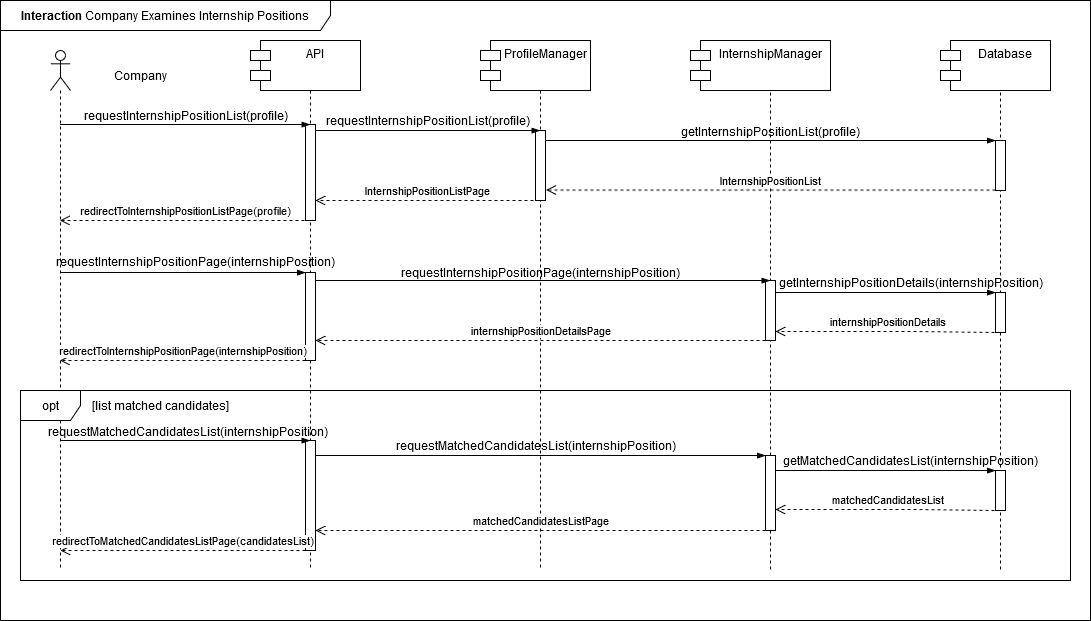

The diagram above was exported from draw.io. Its source (the exported page's mxGraphModel, read from the mxfile embedded in the PNG):
<mxGraphModel dx="1434" dy="1846" grid="1" gridSize="10" guides="1" tooltips="1" connect="1" arrows="1" fold="1" page="1" pageScale="1" pageWidth="850" pageHeight="1100" math="0" shadow="0">
  <root>
    <mxCell id="0" />
    <mxCell id="1" parent="0" />
    <mxCell id="QDihuIbp6Lw-h8ZXW96g-6" value=":Object" style="shape=umlLifeline;perimeter=lifelinePerimeter;whiteSpace=wrap;html=1;container=1;dropTarget=0;collapsible=0;recursiveResize=0;outlineConnect=0;portConstraint=eastwest;newEdgeStyle={&quot;curved&quot;:0,&quot;rounded&quot;:0};" parent="1" vertex="1">
      <mxGeometry x="780" y="-10" width="100" height="530" as="geometry" />
    </mxCell>
    <mxCell id="CObYJEAy56xA2G8EUnc1-1" value="S&amp;amp;C" style="shape=umlLifeline;perimeter=lifelinePerimeter;whiteSpace=wrap;html=1;container=1;dropTarget=0;collapsible=0;recursiveResize=0;outlineConnect=0;portConstraint=eastwest;newEdgeStyle={&quot;edgeStyle&quot;:&quot;elbowEdgeStyle&quot;,&quot;elbow&quot;:&quot;vertical&quot;,&quot;curved&quot;:0,&quot;rounded&quot;:0};" parent="1" vertex="1">
      <mxGeometry x="320" width="100" height="520" as="geometry" />
    </mxCell>
    <mxCell id="hh9Ni2VgHgSeFQTvjpv2-1" value="" style="html=1;points=[[0,0,0,0,5],[0,1,0,0,-5],[1,0,0,0,5],[1,1,0,0,-5]];perimeter=orthogonalPerimeter;outlineConnect=0;targetShapes=umlLifeline;portConstraint=eastwest;newEdgeStyle={&quot;curved&quot;:0,&quot;rounded&quot;:0};" parent="CObYJEAy56xA2G8EUnc1-1" vertex="1">
      <mxGeometry x="45" y="74" width="10" height="96" as="geometry" />
    </mxCell>
    <mxCell id="SL6PgUiu9ieBlHFa4yMH-13" value="" style="html=1;points=[[0,0,0,0,5],[0,1,0,0,-5],[1,0,0,0,5],[1,1,0,0,-5]];perimeter=orthogonalPerimeter;outlineConnect=0;targetShapes=umlLifeline;portConstraint=eastwest;newEdgeStyle={&quot;curved&quot;:0,&quot;rounded&quot;:0};" parent="CObYJEAy56xA2G8EUnc1-1" vertex="1">
      <mxGeometry x="45" y="390" width="10" height="110" as="geometry" />
    </mxCell>
    <mxCell id="CObYJEAy56xA2G8EUnc1-6" value="" style="shape=umlLifeline;perimeter=lifelinePerimeter;whiteSpace=wrap;html=1;container=1;dropTarget=0;collapsible=0;recursiveResize=0;outlineConnect=0;portConstraint=eastwest;newEdgeStyle={&quot;curved&quot;:0,&quot;rounded&quot;:0};participant=umlActor;" parent="1" vertex="1">
      <mxGeometry x="110" width="20" height="520" as="geometry" />
    </mxCell>
    <mxCell id="CObYJEAy56xA2G8EUnc1-7" value="Company" style="text;html=1;align=center;verticalAlign=middle;resizable=0;points=[];autosize=1;strokeColor=none;fillColor=none;" parent="1" vertex="1">
      <mxGeometry x="160" y="10" width="80" height="30" as="geometry" />
    </mxCell>
    <mxCell id="CObYJEAy56xA2G8EUnc1-8" value="" style="edgeStyle=elbowEdgeStyle;fontSize=12;html=1;endArrow=blockThin;endFill=1;rounded=0;" parent="1" edge="1">
      <mxGeometry width="160" relative="1" as="geometry">
        <mxPoint x="120.10000000000002" y="74" as="sourcePoint" />
        <mxPoint x="369.5" y="74" as="targetPoint" />
        <Array as="points">
          <mxPoint x="270" y="74" />
        </Array>
      </mxGeometry>
    </mxCell>
    <mxCell id="CObYJEAy56xA2G8EUnc1-9" value="requestInternshipPositionList(profile)" style="text;html=1;align=center;verticalAlign=middle;resizable=0;points=[];autosize=1;strokeColor=none;fillColor=none;" parent="1" vertex="1">
      <mxGeometry x="130" y="50" width="230" height="30" as="geometry" />
    </mxCell>
    <mxCell id="CObYJEAy56xA2G8EUnc1-15" value="&lt;b&gt;Interaction&lt;/b&gt; Company Examines Internship Positions" style="shape=umlFrame;whiteSpace=wrap;html=1;pointerEvents=0;width=330;height=30;" parent="1" vertex="1">
      <mxGeometry x="60" y="-50" width="1090" height="620" as="geometry" />
    </mxCell>
    <mxCell id="QDihuIbp6Lw-h8ZXW96g-1" value="API" style="shape=module;align=left;spacingLeft=20;align=center;verticalAlign=top;whiteSpace=wrap;html=1;" parent="1" vertex="1">
      <mxGeometry x="310" y="-10" width="110" height="50" as="geometry" />
    </mxCell>
    <mxCell id="QDihuIbp6Lw-h8ZXW96g-2" value=":Object" style="shape=umlLifeline;perimeter=lifelinePerimeter;whiteSpace=wrap;html=1;container=1;dropTarget=0;collapsible=0;recursiveResize=0;outlineConnect=0;portConstraint=eastwest;newEdgeStyle={&quot;curved&quot;:0,&quot;rounded&quot;:0};" parent="1" vertex="1">
      <mxGeometry x="550" width="100" height="520" as="geometry" />
    </mxCell>
    <mxCell id="QDihuIbp6Lw-h8ZXW96g-15" value="" style="html=1;points=[[0,0,0,0,5],[0,1,0,0,-5],[1,0,0,0,5],[1,1,0,0,-5]];perimeter=orthogonalPerimeter;outlineConnect=0;targetShapes=umlLifeline;portConstraint=eastwest;newEdgeStyle={&quot;curved&quot;:0,&quot;rounded&quot;:0};" parent="QDihuIbp6Lw-h8ZXW96g-2" vertex="1">
      <mxGeometry x="45" y="80" width="10" height="70" as="geometry" />
    </mxCell>
    <mxCell id="QDihuIbp6Lw-h8ZXW96g-4" value="ProfileManager" style="shape=module;align=left;spacingLeft=20;align=center;verticalAlign=top;whiteSpace=wrap;html=1;" parent="1" vertex="1">
      <mxGeometry x="540" y="-10" width="110" height="50" as="geometry" />
    </mxCell>
    <mxCell id="QDihuIbp6Lw-h8ZXW96g-5" value="InternshipManager" style="shape=module;align=left;spacingLeft=20;align=center;verticalAlign=top;whiteSpace=wrap;html=1;" parent="1" vertex="1">
      <mxGeometry x="750" y="-10" width="140" height="50" as="geometry" />
    </mxCell>
    <mxCell id="QDihuIbp6Lw-h8ZXW96g-8" value=":Object" style="shape=umlLifeline;perimeter=lifelinePerimeter;whiteSpace=wrap;html=1;container=1;dropTarget=0;collapsible=0;recursiveResize=0;outlineConnect=0;portConstraint=eastwest;newEdgeStyle={&quot;curved&quot;:0,&quot;rounded&quot;:0};" parent="1" vertex="1">
      <mxGeometry x="1010" y="-10" width="100" height="530" as="geometry" />
    </mxCell>
    <mxCell id="QDihuIbp6Lw-h8ZXW96g-33" value="" style="html=1;points=[[0,0,0,0,5],[0,1,0,0,-5],[1,0,0,0,5],[1,1,0,0,-5]];perimeter=orthogonalPerimeter;outlineConnect=0;targetShapes=umlLifeline;portConstraint=eastwest;newEdgeStyle={&quot;curved&quot;:0,&quot;rounded&quot;:0};" parent="QDihuIbp6Lw-h8ZXW96g-8" vertex="1">
      <mxGeometry x="45" y="100" width="10" height="50" as="geometry" />
    </mxCell>
    <mxCell id="SL6PgUiu9ieBlHFa4yMH-6" value="" style="html=1;points=[[0,0,0,0,5],[0,1,0,0,-5],[1,0,0,0,5],[1,1,0,0,-5]];perimeter=orthogonalPerimeter;outlineConnect=0;targetShapes=umlLifeline;portConstraint=eastwest;newEdgeStyle={&quot;curved&quot;:0,&quot;rounded&quot;:0};" parent="QDihuIbp6Lw-h8ZXW96g-8" vertex="1">
      <mxGeometry x="45" y="252" width="10" height="40" as="geometry" />
    </mxCell>
    <mxCell id="SL6PgUiu9ieBlHFa4yMH-15" value="" style="html=1;points=[[0,0,0,0,5],[0,1,0,0,-5],[1,0,0,0,5],[1,1,0,0,-5]];perimeter=orthogonalPerimeter;outlineConnect=0;targetShapes=umlLifeline;portConstraint=eastwest;newEdgeStyle={&quot;curved&quot;:0,&quot;rounded&quot;:0};" parent="QDihuIbp6Lw-h8ZXW96g-8" vertex="1">
      <mxGeometry x="45" y="430" width="10" height="40" as="geometry" />
    </mxCell>
    <mxCell id="QDihuIbp6Lw-h8ZXW96g-11" value="Database" style="shape=module;align=left;spacingLeft=20;align=center;verticalAlign=top;whiteSpace=wrap;html=1;" parent="1" vertex="1">
      <mxGeometry x="1000" y="-10" width="110" height="50" as="geometry" />
    </mxCell>
    <mxCell id="QDihuIbp6Lw-h8ZXW96g-13" value="requestInternshipPositionList(profile)" style="text;html=1;align=center;verticalAlign=middle;resizable=0;points=[];autosize=1;strokeColor=none;fillColor=none;" parent="1" vertex="1">
      <mxGeometry x="372" y="55" width="230" height="30" as="geometry" />
    </mxCell>
    <mxCell id="QDihuIbp6Lw-h8ZXW96g-14" value="InternshipPositionListPage" style="html=1;verticalAlign=bottom;endArrow=open;dashed=1;endSize=8;curved=0;rounded=0;" parent="1" target="hh9Ni2VgHgSeFQTvjpv2-1" edge="1">
      <mxGeometry x="-0.0023" relative="1" as="geometry">
        <mxPoint x="599" y="150" as="sourcePoint" />
        <mxPoint x="369" y="150" as="targetPoint" />
        <Array as="points">
          <mxPoint x="505" y="150" />
        </Array>
        <mxPoint as="offset" />
      </mxGeometry>
    </mxCell>
    <mxCell id="QDihuIbp6Lw-h8ZXW96g-21" value="redirectToInternshipPositionListPage(profile)" style="html=1;verticalAlign=bottom;endArrow=open;dashed=1;endSize=8;curved=0;rounded=0;" parent="1" target="CObYJEAy56xA2G8EUnc1-6" edge="1">
      <mxGeometry relative="1" as="geometry">
        <mxPoint x="370" y="170" as="sourcePoint" />
        <mxPoint x="140" y="170" as="targetPoint" />
        <Array as="points" />
      </mxGeometry>
    </mxCell>
    <mxCell id="QDihuIbp6Lw-h8ZXW96g-23" value="requestInternshipPositionPage(internshipPosition)" style="text;html=1;align=center;verticalAlign=middle;resizable=0;points=[];autosize=1;strokeColor=none;fillColor=none;" parent="1" vertex="1">
      <mxGeometry x="450" y="207" width="300" height="30" as="geometry" />
    </mxCell>
    <mxCell id="QDihuIbp6Lw-h8ZXW96g-25" value="getInternshipPositionDetails(internshipPosition)" style="text;html=1;align=center;verticalAlign=middle;resizable=0;points=[];autosize=1;strokeColor=none;fillColor=none;" parent="1" vertex="1">
      <mxGeometry x="825" y="217" width="290" height="30" as="geometry" />
    </mxCell>
    <mxCell id="QDihuIbp6Lw-h8ZXW96g-27" value="" style="edgeStyle=elbowEdgeStyle;fontSize=12;html=1;endArrow=blockThin;endFill=1;rounded=0;" parent="1" target="SL6PgUiu9ieBlHFa4yMH-6" edge="1">
      <mxGeometry width="160" relative="1" as="geometry">
        <mxPoint x="835" y="242" as="sourcePoint" />
        <mxPoint x="1055" y="242" as="targetPoint" />
        <Array as="points">
          <mxPoint x="960" y="242" />
        </Array>
      </mxGeometry>
    </mxCell>
    <mxCell id="QDihuIbp6Lw-h8ZXW96g-28" value="" style="html=1;points=[[0,0,0,0,5],[0,1,0,0,-5],[1,0,0,0,5],[1,1,0,0,-5]];perimeter=orthogonalPerimeter;outlineConnect=0;targetShapes=umlLifeline;portConstraint=eastwest;newEdgeStyle={&quot;curved&quot;:0,&quot;rounded&quot;:0};" parent="1" vertex="1">
      <mxGeometry x="825" y="230" width="10" height="60" as="geometry" />
    </mxCell>
    <mxCell id="QDihuIbp6Lw-h8ZXW96g-29" value="internshipPositionDetails" style="html=1;verticalAlign=bottom;endArrow=open;dashed=1;endSize=8;curved=0;rounded=0;" parent="1" target="QDihuIbp6Lw-h8ZXW96g-28" edge="1">
      <mxGeometry relative="1" as="geometry">
        <mxPoint x="1060" y="282.05" as="sourcePoint" />
        <mxPoint x="835" y="282.05" as="targetPoint" />
        <Array as="points">
          <mxPoint x="971" y="281" />
        </Array>
      </mxGeometry>
    </mxCell>
    <mxCell id="QDihuIbp6Lw-h8ZXW96g-30" value="" style="html=1;points=[[0,0,0,0,5],[0,1,0,0,-5],[1,0,0,0,5],[1,1,0,0,-5]];perimeter=orthogonalPerimeter;outlineConnect=0;targetShapes=umlLifeline;portConstraint=eastwest;newEdgeStyle={&quot;curved&quot;:0,&quot;rounded&quot;:0};" parent="1" vertex="1">
      <mxGeometry x="365" y="222" width="10" height="88" as="geometry" />
    </mxCell>
    <mxCell id="QDihuIbp6Lw-h8ZXW96g-32" value="internshipPositionDetailsPage" style="html=1;verticalAlign=bottom;endArrow=open;dashed=1;endSize=8;curved=0;rounded=0;" parent="1" edge="1">
      <mxGeometry x="0.0011" relative="1" as="geometry">
        <mxPoint x="825" y="290" as="sourcePoint" />
        <mxPoint x="375.0000000000001" y="290" as="targetPoint" />
        <Array as="points">
          <mxPoint x="800" y="290" />
        </Array>
        <mxPoint as="offset" />
      </mxGeometry>
    </mxCell>
    <mxCell id="QDihuIbp6Lw-h8ZXW96g-3" value="" style="edgeStyle=elbowEdgeStyle;fontSize=12;html=1;endArrow=blockThin;endFill=1;rounded=0;" parent="1" source="hh9Ni2VgHgSeFQTvjpv2-1" edge="1">
      <mxGeometry width="160" relative="1" as="geometry">
        <mxPoint x="370" y="80" as="sourcePoint" />
        <mxPoint x="599.5" y="80" as="targetPoint" />
        <Array as="points">
          <mxPoint x="495" y="80" />
        </Array>
      </mxGeometry>
    </mxCell>
    <mxCell id="QDihuIbp6Lw-h8ZXW96g-17" value="requestInternshipPositionPage(internshipPosition)" style="text;html=1;align=center;verticalAlign=middle;resizable=0;points=[];autosize=1;strokeColor=none;fillColor=none;" parent="1" vertex="1">
      <mxGeometry x="105" y="196" width="300" height="30" as="geometry" />
    </mxCell>
    <mxCell id="QDihuIbp6Lw-h8ZXW96g-20" value="" style="edgeStyle=elbowEdgeStyle;fontSize=12;html=1;endArrow=blockThin;endFill=1;rounded=0;" parent="1" source="CObYJEAy56xA2G8EUnc1-6" target="QDihuIbp6Lw-h8ZXW96g-30" edge="1">
      <mxGeometry width="160" relative="1" as="geometry">
        <mxPoint x="144.25" y="222" as="sourcePoint" />
        <mxPoint x="370" y="222" as="targetPoint" />
        <Array as="points">
          <mxPoint x="270.25" y="222" />
        </Array>
      </mxGeometry>
    </mxCell>
    <mxCell id="QDihuIbp6Lw-h8ZXW96g-22" value="" style="edgeStyle=elbowEdgeStyle;fontSize=12;html=1;endArrow=blockThin;endFill=1;rounded=0;" parent="1" edge="1">
      <mxGeometry width="160" relative="1" as="geometry">
        <mxPoint x="375" y="230" as="sourcePoint" />
        <mxPoint x="829.5" y="230" as="targetPoint" />
        <Array as="points">
          <mxPoint x="496" y="230" />
        </Array>
      </mxGeometry>
    </mxCell>
    <mxCell id="N4ezWAQjIMXn5G-POvpN-3" value="redirectToInternshipPositionPage(internshipPosition)" style="html=1;verticalAlign=bottom;endArrow=open;dashed=1;endSize=8;curved=0;rounded=0;" parent="1" source="QDihuIbp6Lw-h8ZXW96g-30" target="CObYJEAy56xA2G8EUnc1-6" edge="1">
      <mxGeometry x="0.0001" relative="1" as="geometry">
        <mxPoint x="365.00000000000006" y="310" as="sourcePoint" />
        <mxPoint x="139.30999999999997" y="310" as="targetPoint" />
        <Array as="points">
          <mxPoint x="275.50000000000006" y="310" />
        </Array>
        <mxPoint as="offset" />
      </mxGeometry>
    </mxCell>
    <mxCell id="SL6PgUiu9ieBlHFa4yMH-7" value="opt" style="shape=umlFrame;whiteSpace=wrap;html=1;pointerEvents=0;width=60;height=30;" parent="1" vertex="1">
      <mxGeometry x="80" y="340" width="1050" height="190" as="geometry" />
    </mxCell>
    <mxCell id="SL6PgUiu9ieBlHFa4yMH-8" value="[list matched candidates]" style="text;html=1;align=center;verticalAlign=middle;resizable=0;points=[];autosize=1;strokeColor=none;fillColor=none;" parent="1" vertex="1">
      <mxGeometry x="140" y="340" width="160" height="30" as="geometry" />
    </mxCell>
    <mxCell id="SL6PgUiu9ieBlHFa4yMH-9" value="requestMatchedCandidatesList(internshipPosition)" style="text;html=1;align=center;verticalAlign=middle;resizable=0;points=[];autosize=1;strokeColor=none;fillColor=none;" parent="1" vertex="1">
      <mxGeometry x="102" y="366" width="290" height="30" as="geometry" />
    </mxCell>
    <mxCell id="SL6PgUiu9ieBlHFa4yMH-10" value="" style="edgeStyle=elbowEdgeStyle;fontSize=12;html=1;endArrow=blockThin;endFill=1;rounded=0;" parent="1" edge="1">
      <mxGeometry width="160" relative="1" as="geometry">
        <mxPoint x="120.16666666666663" y="390" as="sourcePoint" />
        <mxPoint x="369.5" y="390" as="targetPoint" />
        <Array as="points">
          <mxPoint x="265.25" y="390" />
        </Array>
      </mxGeometry>
    </mxCell>
    <mxCell id="SL6PgUiu9ieBlHFa4yMH-12" value="requestMatchedCandidatesList(internshipPosition)" style="text;html=1;align=center;verticalAlign=middle;resizable=0;points=[];autosize=1;strokeColor=none;fillColor=none;" parent="1" vertex="1">
      <mxGeometry x="450" y="380" width="290" height="30" as="geometry" />
    </mxCell>
    <mxCell id="SL6PgUiu9ieBlHFa4yMH-14" value="" style="html=1;points=[[0,0,0,0,5],[0,1,0,0,-5],[1,0,0,0,5],[1,1,0,0,-5]];perimeter=orthogonalPerimeter;outlineConnect=0;targetShapes=umlLifeline;portConstraint=eastwest;newEdgeStyle={&quot;curved&quot;:0,&quot;rounded&quot;:0};" parent="1" vertex="1">
      <mxGeometry x="825" y="405" width="10" height="75" as="geometry" />
    </mxCell>
    <mxCell id="SL6PgUiu9ieBlHFa4yMH-11" value="" style="edgeStyle=elbowEdgeStyle;fontSize=12;html=1;endArrow=blockThin;endFill=1;rounded=0;" parent="1" edge="1">
      <mxGeometry width="160" relative="1" as="geometry">
        <mxPoint x="375" y="405" as="sourcePoint" />
        <mxPoint x="825" y="405" as="targetPoint" />
        <Array as="points">
          <mxPoint x="498.75" y="405" />
        </Array>
      </mxGeometry>
    </mxCell>
    <mxCell id="SL6PgUiu9ieBlHFa4yMH-16" value="" style="edgeStyle=elbowEdgeStyle;fontSize=12;html=1;endArrow=blockThin;endFill=1;rounded=0;" parent="1" edge="1">
      <mxGeometry width="160" relative="1" as="geometry">
        <mxPoint x="835" y="420" as="sourcePoint" />
        <mxPoint x="1055" y="420" as="targetPoint" />
        <Array as="points">
          <mxPoint x="960" y="420" />
        </Array>
      </mxGeometry>
    </mxCell>
    <mxCell id="SL6PgUiu9ieBlHFa4yMH-17" value="getMatchedCandidatesList(internshipPosition)" style="text;html=1;align=center;verticalAlign=middle;resizable=0;points=[];autosize=1;strokeColor=none;fillColor=none;" parent="1" vertex="1">
      <mxGeometry x="830" y="395" width="280" height="30" as="geometry" />
    </mxCell>
    <mxCell id="SL6PgUiu9ieBlHFa4yMH-18" value="matchedCandidatesList" style="html=1;verticalAlign=bottom;endArrow=open;dashed=1;endSize=8;curved=0;rounded=0;" parent="1" edge="1">
      <mxGeometry relative="1" as="geometry">
        <mxPoint x="1060" y="460.05" as="sourcePoint" />
        <mxPoint x="835" y="459" as="targetPoint" />
        <Array as="points">
          <mxPoint x="971" y="459" />
        </Array>
      </mxGeometry>
    </mxCell>
    <mxCell id="SL6PgUiu9ieBlHFa4yMH-19" value="matchedCandidatesListPage" style="html=1;verticalAlign=bottom;endArrow=open;dashed=1;endSize=8;curved=0;rounded=0;" parent="1" edge="1">
      <mxGeometry x="0.0011" relative="1" as="geometry">
        <mxPoint x="825" y="480" as="sourcePoint" />
        <mxPoint x="375.0000000000001" y="480" as="targetPoint" />
        <Array as="points">
          <mxPoint x="800" y="480" />
        </Array>
        <mxPoint as="offset" />
      </mxGeometry>
    </mxCell>
    <mxCell id="SL6PgUiu9ieBlHFa4yMH-20" value="redirectToMatchedCandidatesListPage(candidatesList)" style="html=1;verticalAlign=bottom;endArrow=open;dashed=1;endSize=8;curved=0;rounded=0;" parent="1" edge="1">
      <mxGeometry x="0.0001" relative="1" as="geometry">
        <mxPoint x="365" y="500" as="sourcePoint" />
        <mxPoint x="120" y="500" as="targetPoint" />
        <Array as="points">
          <mxPoint x="275.50000000000006" y="500" />
        </Array>
        <mxPoint as="offset" />
      </mxGeometry>
    </mxCell>
    <mxCell id="jquPQ06SUG6YV7H0RAbW-1" value="getInternshipPositionList(profile)" style="text;html=1;align=center;verticalAlign=middle;resizable=0;points=[];autosize=1;strokeColor=none;fillColor=none;" parent="1" vertex="1">
      <mxGeometry x="730" y="66" width="200" height="30" as="geometry" />
    </mxCell>
    <mxCell id="jquPQ06SUG6YV7H0RAbW-3" value="" style="edgeStyle=elbowEdgeStyle;fontSize=12;html=1;endArrow=blockThin;endFill=1;rounded=0;elbow=vertical;" parent="1" edge="1" target="QDihuIbp6Lw-h8ZXW96g-33">
      <mxGeometry x="-0.0435" y="30" width="160" relative="1" as="geometry">
        <mxPoint x="605" y="90" as="sourcePoint" />
        <mxPoint x="825" y="90" as="targetPoint" />
        <Array as="points">
          <mxPoint x="725" y="90" />
        </Array>
        <mxPoint as="offset" />
      </mxGeometry>
    </mxCell>
    <mxCell id="jquPQ06SUG6YV7H0RAbW-6" value="InternshipPositionList" style="html=1;verticalAlign=bottom;endArrow=open;dashed=1;endSize=8;curved=0;rounded=0;" parent="1" edge="1" source="QDihuIbp6Lw-h8ZXW96g-33">
      <mxGeometry x="-0.0002" relative="1" as="geometry">
        <mxPoint x="825" y="139.6" as="sourcePoint" />
        <mxPoint x="605" y="139.6" as="targetPoint" />
        <Array as="points">
          <mxPoint x="605.75" y="139.6" />
        </Array>
        <mxPoint as="offset" />
      </mxGeometry>
    </mxCell>
  </root>
</mxGraphModel>